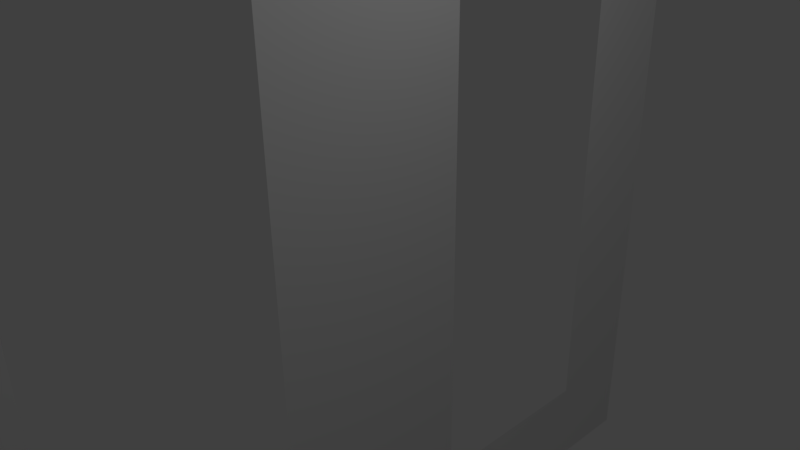 # Source: windowWall.blend  (saved by Blender 2.77.0; exported with 4.5.12 LTS)
import bpy
from mathutils import Matrix  # noqa: F401  (used for matrix-valued properties, if any)

bpy.ops.wm.read_factory_settings(use_empty=True)
scene = bpy.context.scene
scene.name = 'Scene'

# ---- collections
col_collection_1 = bpy.data.collections.new('Collection 1'); scene.collection.children.link(col_collection_1)

# ---- world
world_world = bpy.data.worlds.new('World'); scene.world = world_world
world_world.color = (0.05088, 0.05088, 0.05088)
world_world.use_sun_shadow = False
world_world.sun_shadow_jitter_overblur = 0.0
world_world.cycles.sampling_method = 'MANUAL'

# ---- cameras
cam_camera = bpy.data.cameras.new('Camera')
cam_camera.clip_end = 100.0
cam_camera.lens = 35.0
cam_camera.sensor_width = 32.0
cam_camera.sensor_height = 18.0
cam_camera.ortho_scale = 7.314
cam_camera.dof.focus_distance = 0.0
cam_camera.dof.aperture_fstop = 128.0

# ---- lights
light_lamp = bpy.data.lights.new('Lamp', 'POINT')
light_lamp.transmission_factor = 0.0
light_lamp.cutoff_distance = 30.0
light_lamp.energy = 100.0
light_lamp.shadow_buffer_clip_start = 1.001
light_lamp.shadow_soft_size = 0.1
light_lamp.shadow_maximum_resolution = 0.006
light_lamp.use_absolute_resolution = True

# ---- meshes
me_plane = bpy.data.meshes.new('Plane')
me_plane.from_pydata([(-1.0, -1.0, 0.0), (1.0, -1.0, 0.0), (-1.0, 1.0, 0.0), (1.0, 1.0, 0.0), (-1.0, 0.0, 0.0), (0.0, -1.0, 0.0), (1.0, 0.0, 0.0), (0.0, 1.0, 0.0), (0.0, 0.0, 0.0), (-1.0, -0.5, 0.0), (0.5, -1.0, 0.0), (1.0, 0.5, 0.0), (-0.5, 1.0, 0.0), (-1.0, 0.5, 0.0), (-0.5, -1.0, 0.0), (1.0, -0.5, 0.0), (0.5, 1.0, 0.0), (-0.5, 0.0, 0.0), (0.5, 0.0, 0.0), (-1.0, -0.75, 0.0), (0.75, -1.0, 0.0), (1.0, 0.75, 0.0), (-0.75, 1.0, 0.0), (-1.0, 0.25, 0.0), (-0.25, -1.0, 0.0), (1.0, -0.25, 0.0), (0.25, 1.0, 0.0), (0.0, 0.75, 0.0), (0.0, -0.25, 0.0), (-0.75, 0.0, 0.0), (0.25, 0.0, 0.0), (-1.0, -0.25, 0.0), (0.25, -1.0, 0.0), (1.0, 0.25, 0.0), (-0.25, 1.0, 0.0), (-1.0, 0.75, 0.0), (-0.75, -1.0, 0.0), (1.0, -0.75, 0.0), (0.75, 1.0, 0.0), (0.0, 0.25, 0.0), (0.0, -0.75, 0.0), (-0.25, 0.0, 0.0), (0.75, 0.0, 0.0), (0.5, -0.25, 0.0), (0.5, -0.75, 0.0), (0.75, -0.5, 0.0), (-0.5, -0.25, 0.0), (-0.5, -0.75, 0.0), (-0.75, -0.5, 0.0), (-0.5, 0.75, 0.0), (-0.5, 0.25, 0.0), (-0.75, 0.5, 0.0), (0.5, 0.75, 0.0), (0.5, 0.25, 0.0), (0.75, 0.5, 0.0), (0.75, 0.25, 0.0), (0.25, 0.25, 0.0), (0.25, 0.75, 0.0), (-0.25, 0.25, 0.0), (-0.75, 0.25, 0.0), (-0.75, 0.75, 0.0), (-0.25, -0.75, 0.0), (-0.75, -0.75, 0.0), (-0.75, -0.25, 0.0), (0.75, -0.75, 0.0), (0.25, -0.75, 0.0), (0.25, -0.25, 0.0), (0.75, -0.25, 0.0), (-0.25, -0.25, 0.0), (-0.25, 0.75, 0.0), (0.75, 0.75, 0.0)], [], [(70, 21, 3, 38), (69, 27, 7, 34), (68, 28, 8, 41), (67, 25, 6, 42), (66, 43, 18, 30), (64, 37, 15, 45), (63, 46, 17, 29), (60, 49, 12, 22), (57, 52, 16, 26), (55, 33, 11, 54), (18, 42, 55, 53), (42, 6, 33, 55), (8, 30, 56, 39), (30, 18, 53, 56), (27, 57, 26, 7), (17, 41, 58, 50), (41, 8, 39, 58), (23, 59, 51, 13), (4, 29, 59, 23), (29, 17, 50, 59), (35, 60, 22, 2), (13, 51, 60, 35), (14, 24, 61, 47), (24, 5, 40, 61), (19, 62, 48, 9), (0, 36, 62, 19), (36, 14, 47, 62), (31, 63, 29, 4), (9, 48, 63, 31), (10, 20, 64, 44), (20, 1, 37, 64), (5, 32, 65, 40), (32, 10, 44, 65), (28, 66, 30, 8), (43, 67, 42, 18), (45, 15, 25, 67), (46, 68, 41, 17), (49, 69, 34, 12), (52, 70, 38, 16), (54, 11, 21, 70)])
_uv = me_plane.uv_layers.new(name='UVMap')
_uv.uv.foreach_set('vector', [0.1419, 0.001001, 0.001001, 0.001001, 0.001001, 0.1419, 0.1419, 0.1419, 0.1419, 0.1439, 0.001001, 0.1439, 0.001001, 0.2847, 0.1419, 0.2847, 0.2847, 0.001001, 0.1439, 0.001001, 0.1439, 0.1419, 0.2847, 0.1419, 0.2847, 0.1439, 0.1439, 0.1439, 0.1439, 0.2847, 0.2847, 0.2847, 0.1419, 0.2867, 0.001001, 0.2867, 0.001001, 0.4276, 0.1419, 0.4276, 0.4276, 0.001001, 0.2867, 0.001001, 0.2867, 0.1419, 0.4276, 0.1419, 0.4276, 0.1439, 0.2867, 0.1439, 0.2867, 0.2847, 0.4276, 0.2847, 0.2847, 0.2867, 0.1439, 0.2867, 0.1439, 0.4276, 0.2847, 0.4276, 0.4276, 0.2867, 0.2867, 0.2867, 0.2867, 0.4276, 0.4276, 0.4276, 0.1419, 0.4296, 0.001001, 0.4296, 0.001001, 0.5704, 0.1419, 0.5704, 0.5704, 0.001001, 0.4296, 0.001001, 0.4296, 0.1419, 0.5704, 0.1419, 0.2847, 0.4296, 0.1439, 0.4296, 0.1439, 0.5704, 0.2847, 0.5704, 0.5704, 0.1439, 0.4296, 0.1439, 0.4296, 0.2847, 0.5704, 0.2847, 0.4276, 0.4296, 0.2867, 0.4296, 0.2867, 0.5704, 0.4276, 0.5704, 0.5704, 0.2867, 0.4296, 0.2867, 0.4296, 0.4276, 0.5704, 0.4276, 0.5704, 0.4296, 0.4296, 0.4296, 0.4296, 0.5704, 0.5704, 0.5704, 0.1419, 0.5724, 0.001001, 0.5724, 0.001001, 0.7133, 0.1419, 0.7133, 0.7133, 0.001001, 0.5724, 0.001001, 0.5724, 0.1419, 0.7133, 0.1419, 0.7133, 0.1439, 0.5724, 0.1439, 0.5724, 0.2847, 0.7133, 0.2847, 0.2847, 0.5724, 0.1439, 0.5724, 0.1439, 0.7133, 0.2847, 0.7133, 0.4276, 0.5724, 0.2867, 0.5724, 0.2867, 0.7133, 0.4276, 0.7133, 0.7133, 0.2867, 0.5724, 0.2867, 0.5724, 0.4276, 0.7133, 0.4276, 0.7133, 0.4296, 0.5724, 0.4296, 0.5724, 0.5704, 0.7133, 0.5704, 0.5704, 0.5724, 0.4296, 0.5724, 0.4296, 0.7133, 0.5704, 0.7133, 0.7133, 0.5724, 0.5724, 0.5724, 0.5724, 0.7133, 0.7133, 0.7133, 0.8561, 0.001001, 0.7153, 0.001001, 0.7153, 0.1419, 0.8561, 0.1419, 0.1419, 0.7153, 0.001001, 0.7153, 0.001001, 0.8561, 0.1419, 0.8561, 0.8561, 0.1439, 0.7153, 0.1439, 0.7153, 0.2847, 0.8561, 0.2847, 0.2847, 0.7153, 0.1439, 0.7153, 0.1439, 0.8561, 0.2847, 0.8561, 0.4276, 0.7153, 0.2867, 0.7153, 0.2867, 0.8561, 0.4276, 0.8561, 0.8561, 0.2867, 0.7153, 0.2867, 0.7153, 0.4276, 0.8561, 0.4276, 0.5704, 0.7153, 0.4296, 0.7153, 0.4296, 0.8561, 0.5704, 0.8561, 0.8561, 0.4296, 0.7153, 0.4296, 0.7153, 0.5704, 0.8561, 0.5704, 0.7133, 0.7153, 0.5724, 0.7153, 0.5724, 0.8561, 0.7133, 0.8561, 0.8561, 0.5724, 0.7153, 0.5724, 0.7153, 0.7133, 0.8561, 0.7133, 0.8561, 0.7153, 0.7153, 0.7153, 0.7153, 0.8561, 0.8561, 0.8561, 0.999, 0.001001, 0.8581, 0.001001, 0.8581, 0.1419, 0.999, 0.1419, 0.1419, 0.8581, 0.001001, 0.8581, 0.001001, 0.999, 0.1419, 0.999, 0.999, 0.1439, 0.8581, 0.1439, 0.8581, 0.2847, 0.999, 0.2847, 0.2847, 0.8581, 0.1439, 0.8581, 0.1439, 0.999, 0.2847, 0.999])
me_plane.use_remesh_preserve_volume = False
me_plane.use_remesh_preserve_attributes = False
me_plane.use_mirror_vertex_groups = False
me_plane.update()

# ---- objects
ob_plane = bpy.data.objects.new('Plane', me_plane)
ob_lamp = bpy.data.objects.new('Lamp', light_lamp)
ob_camera = bpy.data.objects.new('Camera', cam_camera)

# ---- transforms, parenting, visibility, modifiers, constraints
ob_plane.location = (0.0, 0.0, 0.0)
ob_plane.rotation_euler = (-0.0, 1.571, 0.0)
ob_plane.scale = (6.128, 6.128, 6.128)
ob_plane.lineart.crease_threshold = 0.0
ob_lamp.location = (4.076, 1.005, 5.904)
ob_lamp.rotation_euler = (0.6503, 0.05522, 1.866)
ob_lamp.lock_rotations_4d = False
ob_lamp.empty_display_type = 'ARROWS'
ob_lamp.color = (0.0, 0.0, 0.0, 0.0)
ob_lamp.lineart.crease_threshold = 0.0
ob_camera.location = (7.481, -6.508, 5.344)
ob_camera.rotation_euler = (1.109, 0.01082, 0.8149)
ob_camera.lock_rotations_4d = False
ob_camera.empty_display_type = 'ARROWS'
ob_camera.color = (0.0, 0.0, 0.0, 0.0)
ob_camera.display_type = 'WIRE'
ob_camera.lineart.crease_threshold = 0.0

# ---- collection membership
col_collection_1.objects.link(ob_plane)
col_collection_1.objects.link(ob_lamp)
col_collection_1.objects.link(ob_camera)

# ---- scene / render settings (as saved in the file)
scene.camera = ob_camera
scene.frame_start = 1; scene.frame_end = 250; scene.frame_set(1)
scene.render.engine = 'BLENDER_EEVEE_NEXT'
scene.render.resolution_percentage = 50
scene.render.dither_intensity = 0.0
scene.cycles.use_denoising = False
scene.cycles.samples = 128
scene.cycles.sampling_pattern = 'TABULATED_SOBOL'
scene.cycles.light_sampling_threshold = 0.0
scene.cycles.use_adaptive_sampling = False
scene.cycles.use_light_tree = False
scene.cycles.blur_glossy = 0.0
scene.cycles.sample_clamp_indirect = 0.0
scene.view_settings.view_transform = 'Standard'
bpy.context.view_layer.update()

